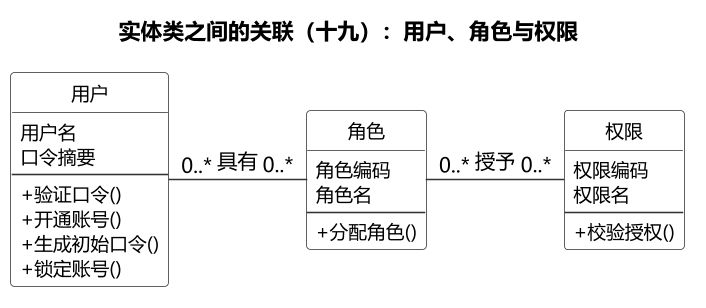

The diagram above was rendered by PlantUML. Its source (embedded in the PNG):
@startuml
skinparam backgroundColor #FFFFFF
skinparam defaultFontName "Microsoft YaHei"
skinparam dpi 150
skinparam shadowing false
skinparam nodesep 60
skinparam ranksep 110
skinparam ArrowColor #333333
skinparam classBorderColor #333333
skinparam classFontSize 13
skinparam classAttributeFontSize 12
skinparam classStereotypeFontSize 0
skinparam classAttributeIconSize 0
skinparam classMethodIconSize 0
hide circle
skinparam classBackgroundColor #FFFFFF


title 实体类之间的关联（十九）：用户、角色与权限

class "用户" as E11 {
    用户名
    口令摘要
    --
    + 验证口令()
    + 开通账号()
    + 生成初始口令()
    + 锁定账号()
  }
class "角色" as E27 {
    角色编码
    角色名
    --
    + 分配角色()
  }
class "权限" as E28 {
    权限编码
    权限名
    --
    + 校验授权()
  }

E11 -[hidden]right- E27
E27 -[hidden]right- E28

E11 "0..*" -right- "0..*" E27 : 具有
E27 "0..*" -right- "0..*" E28 : 授予
@enduml